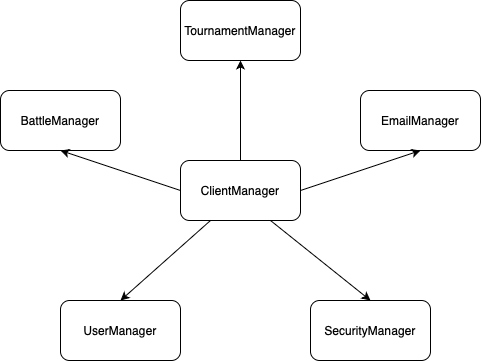

The diagram above was exported from draw.io. Its source (the exported page's mxGraphModel, read from the mxfile embedded in the PNG):
<mxGraphModel dx="1055" dy="518" grid="1" gridSize="10" guides="1" tooltips="1" connect="1" arrows="1" fold="1" page="1" pageScale="1" pageWidth="827" pageHeight="1169" math="0" shadow="0">
  <root>
    <mxCell id="0" />
    <mxCell id="1" parent="0" />
    <mxCell id="N1TTqA2ANjQmxWkNFKRg-1" value="ClientManager" style="rounded=1;whiteSpace=wrap;html=1;" vertex="1" parent="1">
      <mxGeometry x="300" y="270" width="120" height="60" as="geometry" />
    </mxCell>
    <mxCell id="N1TTqA2ANjQmxWkNFKRg-2" value="BattleManager" style="rounded=1;whiteSpace=wrap;html=1;" vertex="1" parent="1">
      <mxGeometry x="120" y="200" width="120" height="60" as="geometry" />
    </mxCell>
    <mxCell id="N1TTqA2ANjQmxWkNFKRg-3" value="TournamentManager" style="rounded=1;whiteSpace=wrap;html=1;" vertex="1" parent="1">
      <mxGeometry x="300" y="110" width="120" height="60" as="geometry" />
    </mxCell>
    <mxCell id="N1TTqA2ANjQmxWkNFKRg-4" value="EmailManager" style="rounded=1;whiteSpace=wrap;html=1;" vertex="1" parent="1">
      <mxGeometry x="480" y="200" width="120" height="60" as="geometry" />
    </mxCell>
    <mxCell id="N1TTqA2ANjQmxWkNFKRg-5" value="UserManager" style="rounded=1;whiteSpace=wrap;html=1;" vertex="1" parent="1">
      <mxGeometry x="180" y="410" width="120" height="60" as="geometry" />
    </mxCell>
    <mxCell id="N1TTqA2ANjQmxWkNFKRg-6" value="SecurityManager" style="rounded=1;whiteSpace=wrap;html=1;" vertex="1" parent="1">
      <mxGeometry x="430" y="410" width="120" height="60" as="geometry" />
    </mxCell>
    <mxCell id="N1TTqA2ANjQmxWkNFKRg-7" value="" style="endArrow=classic;html=1;rounded=0;exitX=0.25;exitY=1;exitDx=0;exitDy=0;entryX=0.5;entryY=0;entryDx=0;entryDy=0;" edge="1" parent="1" source="N1TTqA2ANjQmxWkNFKRg-1" target="N1TTqA2ANjQmxWkNFKRg-5">
      <mxGeometry width="50" height="50" relative="1" as="geometry">
        <mxPoint x="180" y="370" as="sourcePoint" />
        <mxPoint x="340" y="390" as="targetPoint" />
      </mxGeometry>
    </mxCell>
    <mxCell id="N1TTqA2ANjQmxWkNFKRg-8" value="" style="endArrow=classic;html=1;rounded=0;exitX=0.75;exitY=1;exitDx=0;exitDy=0;entryX=0.5;entryY=0;entryDx=0;entryDy=0;" edge="1" parent="1" source="N1TTqA2ANjQmxWkNFKRg-1" target="N1TTqA2ANjQmxWkNFKRg-6">
      <mxGeometry width="50" height="50" relative="1" as="geometry">
        <mxPoint x="360" y="430" as="sourcePoint" />
        <mxPoint x="390" y="390" as="targetPoint" />
      </mxGeometry>
    </mxCell>
    <mxCell id="N1TTqA2ANjQmxWkNFKRg-10" value="" style="endArrow=classic;html=1;rounded=0;entryX=0.5;entryY=1;entryDx=0;entryDy=0;exitX=0;exitY=0.5;exitDx=0;exitDy=0;" edge="1" parent="1" source="N1TTqA2ANjQmxWkNFKRg-1" target="N1TTqA2ANjQmxWkNFKRg-2">
      <mxGeometry width="50" height="50" relative="1" as="geometry">
        <mxPoint x="190" y="320" as="sourcePoint" />
        <mxPoint x="230" y="300" as="targetPoint" />
      </mxGeometry>
    </mxCell>
    <mxCell id="N1TTqA2ANjQmxWkNFKRg-11" value="" style="endArrow=classic;html=1;rounded=0;entryX=0.5;entryY=1;entryDx=0;entryDy=0;exitX=0.5;exitY=0;exitDx=0;exitDy=0;" edge="1" parent="1" source="N1TTqA2ANjQmxWkNFKRg-1" target="N1TTqA2ANjQmxWkNFKRg-3">
      <mxGeometry width="50" height="50" relative="1" as="geometry">
        <mxPoint x="390" y="220" as="sourcePoint" />
        <mxPoint x="370" y="190" as="targetPoint" />
      </mxGeometry>
    </mxCell>
    <mxCell id="N1TTqA2ANjQmxWkNFKRg-12" value="" style="endArrow=classic;html=1;rounded=0;entryX=0.5;entryY=1;entryDx=0;entryDy=0;exitX=1;exitY=0.5;exitDx=0;exitDy=0;" edge="1" parent="1" source="N1TTqA2ANjQmxWkNFKRg-1" target="N1TTqA2ANjQmxWkNFKRg-4">
      <mxGeometry width="50" height="50" relative="1" as="geometry">
        <mxPoint x="470" y="340" as="sourcePoint" />
        <mxPoint x="540" y="320" as="targetPoint" />
      </mxGeometry>
    </mxCell>
  </root>
</mxGraphModel>